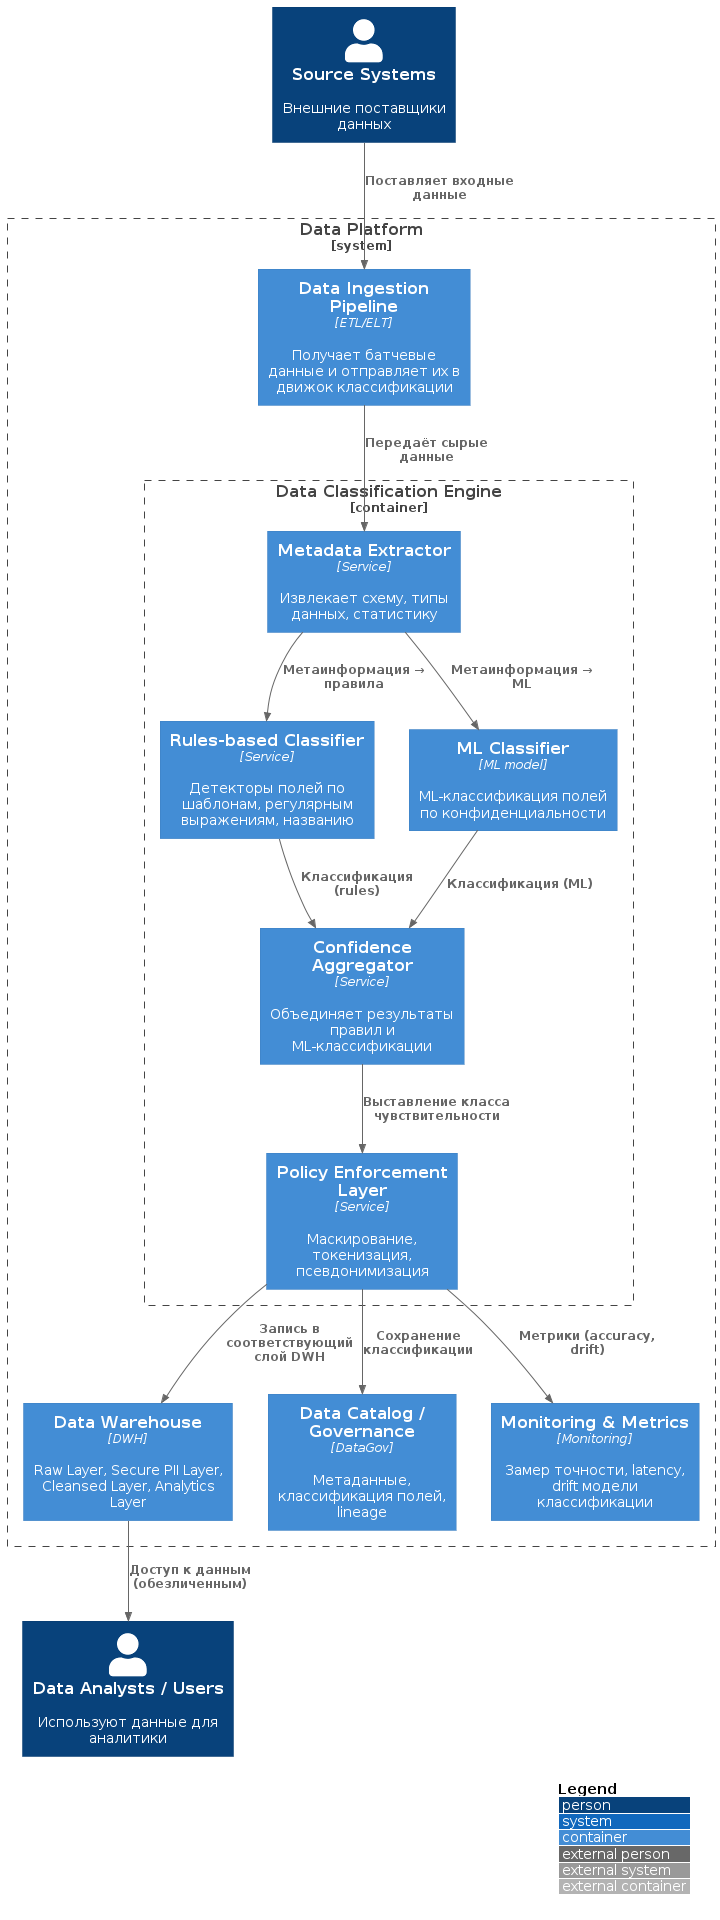

The diagram above was rendered by PlantUML. Its source (embedded in the PNG):
@startuml
!include https://raw.githubusercontent.com/plantuml-stdlib/C4-PlantUML/master/C4_Container.puml

LAYOUT_WITH_LEGEND()

Person(extSources, "Source Systems", "Внешние поставщики данных")
Person(analyst, "Data Analysts / Users", "Используют данные для аналитики")

System_Boundary(dp, "Data Platform") {

    Container(ingest, "Data Ingestion Pipeline", "ETL/ELT", "Получает батчевые данные и отправляет их в движок классификации")

    Container_Boundary(classEngine, "Data Classification Engine") {
        Container(meta, "Metadata Extractor", "Service", "Извлекает схему, типы данных, статистику")
        Container(rules, "Rules-based Classifier", "Service", "Детекторы полей по шаблонам, регулярным выражениям, названию")
        Container(ml, "ML Classifier", "ML model", "ML-классификация полей по конфиденциальности")
        Container(agg, "Confidence Aggregator", "Service", "Объединяет результаты правил и ML-классификации")
        Container(policy, "Policy Enforcement Layer", "Service", "Маскирование, токенизация, псевдонимизация")
    }

    Container(dw, "Data Warehouse", "DWH", "Raw Layer, Secure PII Layer, Cleansed Layer, Analytics Layer")

    Container(catalog, "Data Catalog / Governance", "DataGov", "Метаданные, классификация полей, lineage")

    Container(monitor, "Monitoring & Metrics", "Monitoring", "Замер точности, latency, drift модели классификации")
}

Rel(extSources, ingest, "Поставляет входные данные")
Rel(ingest, meta, "Передаёт сырые данные")
Rel(meta, rules, "Метаинформация → правила")
Rel(meta, ml, "Метаинформация → ML")
Rel(rules, agg, "Классификация (rules)")
Rel(ml, agg, "Классификация (ML)")
Rel(agg, policy, "Выставление класса чувствительности")
Rel(policy, dw, "Запись в соответствующий слой DWH")
Rel(policy, catalog, "Сохранение классификации")
Rel(policy, monitor, "Метрики (accuracy, drift)")
Rel(dw, analyst, "Доступ к данным (обезличенным)")

@enduml